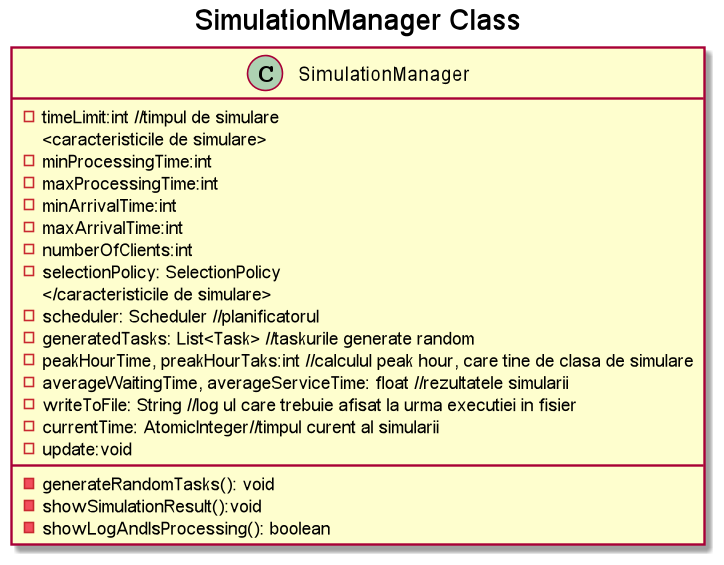

The diagram above was rendered by PlantUML. Its source (embedded in the PNG):
@startuml
'https://plantuml.com/class-diagram
'title "WriteInFile Class"
'class WriteInFile {
'    +WriteInFile(String fileName, String writeLog);
'}
'title "Scheduler Class"
'class Scheduler {
'     -servers:List<Server>
'     -strategy:Strategy
'     -threads:List<Thread>
'     +changeStrategy(SelectionPolicy policy):void
'     +dispatchTask(Task t):void
'     +interruptThreads():void
'     +getServers():List<Server>
'     +isServerOccupied(int i):boolean
'}
'title "Server Class"
'class Server {
'    -tasks: BlockingQueue<>
'    -waitingPeriod: AtomicInteger
'    -waitingTimeServer: AtomicInteger
'    -serviceTimeServer: AtomicInteger
'    -noOfTasksResolved: AtomicInteger
'    +addTask(Task newTask): void
'}
title "SimulationManager Class"
class SimulationManager {
    -timeLimit:int //timpul de simulare
    <caracteristicile de simulare>
    -minProcessingTime:int
    -maxProcessingTime:int
    -minArrivalTime:int
    -maxArrivalTime:int
    -numberOfClients:int
    -selectionPolicy: SelectionPolicy
    </caracteristicile de simulare>
    -scheduler: Scheduler //planificatorul
    -generatedTasks: List<Task> //taskurile generate random
    -peakHourTime, preakHourTaks:int //calculul peak hour, care tine de clasa de simulare
    -averageWaitingTime, averageServiceTime: float //rezultatele simularii
    -writeToFile: String //log ul care trebuie afisat la urma executiei in fisier
    -currentTime: AtomicInteger//timpul curent al simularii
    -generateRandomTasks(): void
    -update:void
    -showSimulationResult():void
    -showLogAndIsProcessing(): boolean
}

@enduml